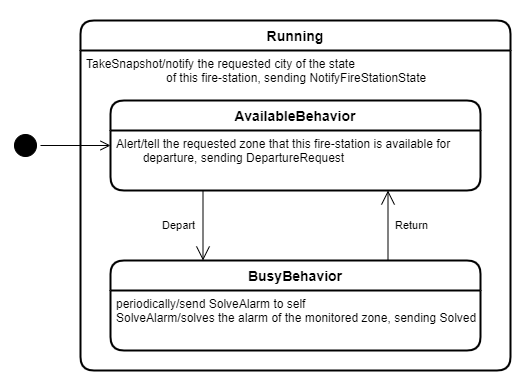

The diagram above was exported from draw.io. Its source (the exported page's mxGraphModel, read from the mxfile embedded in the PNG):
<mxGraphModel dx="462" dy="865" grid="1" gridSize="10" guides="1" tooltips="1" connect="1" arrows="1" fold="1" page="1" pageScale="1" pageWidth="850" pageHeight="1100" math="0" shadow="0">
  <root>
    <mxCell id="0" />
    <mxCell id="1" parent="0" />
    <mxCell id="9HPyWMMwUIJ_vG_HjqTs-6" value="" style="rounded=0;whiteSpace=wrap;html=1;strokeColor=none;" vertex="1" parent="1">
      <mxGeometry x="40" y="20" width="530" height="390" as="geometry" />
    </mxCell>
    <mxCell id="VZRXeRVeR7_ZdSM4Xk2A-3" value="Running" style="swimlane;childLayout=stackLayout;horizontal=1;startSize=30;horizontalStack=0;rounded=1;fontSize=14;fontStyle=1;strokeWidth=2;resizeParent=0;resizeLast=1;shadow=0;dashed=0;align=center;" parent="1" vertex="1">
      <mxGeometry x="120" y="40" width="430" height="350" as="geometry">
        <mxRectangle x="290" y="300" width="100" height="30" as="alternateBounds" />
      </mxGeometry>
    </mxCell>
    <mxCell id="VZRXeRVeR7_ZdSM4Xk2A-4" value="TakeSnapshot/notify the requested city of the state&#10;                        of this fire-station, sending NotifyFireStationState" style="align=left;strokeColor=none;fillColor=none;spacingLeft=4;fontSize=12;verticalAlign=top;resizable=0;rotatable=0;part=1;" parent="VZRXeRVeR7_ZdSM4Xk2A-3" vertex="1">
      <mxGeometry y="30" width="430" height="320" as="geometry" />
    </mxCell>
    <mxCell id="fXXeHyMfSSSQZnNen0r5-1" value="AvailableBehavior" style="swimlane;childLayout=stackLayout;horizontal=1;startSize=30;horizontalStack=0;rounded=1;fontSize=14;fontStyle=1;strokeWidth=2;resizeParent=0;resizeLast=1;shadow=0;dashed=0;align=center;" parent="1" vertex="1">
      <mxGeometry x="150" y="120" width="370" height="90" as="geometry" />
    </mxCell>
    <mxCell id="2RuXwtKXZ-BD_FSRrfup-10" value="Alert/tell the requested zone that this fire-station is available for &#10;        departure, sending DepartureRequest" style="align=left;strokeColor=none;fillColor=none;spacingLeft=4;fontSize=12;verticalAlign=top;resizable=0;rotatable=0;part=1;" parent="fXXeHyMfSSSQZnNen0r5-1" vertex="1">
      <mxGeometry y="30" width="370" height="60" as="geometry" />
    </mxCell>
    <mxCell id="fXXeHyMfSSSQZnNen0r5-4" value="" style="ellipse;html=1;shape=startState;fillColor=#000000;strokeColor=#000000;" parent="1" vertex="1">
      <mxGeometry x="50" y="150" width="30" height="30" as="geometry" />
    </mxCell>
    <mxCell id="fXXeHyMfSSSQZnNen0r5-5" value="" style="html=1;verticalAlign=bottom;endArrow=open;endSize=8;strokeColor=#000000;rounded=0;entryX=0;entryY=0.25;entryDx=0;entryDy=0;" parent="1" source="fXXeHyMfSSSQZnNen0r5-4" target="2RuXwtKXZ-BD_FSRrfup-10" edge="1">
      <mxGeometry relative="1" as="geometry">
        <mxPoint x="90" y="150" as="targetPoint" />
      </mxGeometry>
    </mxCell>
    <mxCell id="2RuXwtKXZ-BD_FSRrfup-3" value="BusyBehavior" style="swimlane;childLayout=stackLayout;horizontal=1;startSize=30;horizontalStack=0;rounded=1;fontSize=14;fontStyle=1;strokeWidth=2;resizeParent=0;resizeLast=1;shadow=0;dashed=0;align=center;" parent="1" vertex="1">
      <mxGeometry x="150" y="280" width="370" height="90" as="geometry" />
    </mxCell>
    <mxCell id="2RuXwtKXZ-BD_FSRrfup-4" value="periodically/send SolveAlarm to self&#10;SolveAlarm/solves the alarm of the monitored zone, sending Solved&#10;&#10;&#10; " style="align=left;strokeColor=none;fillColor=none;spacingLeft=4;fontSize=12;verticalAlign=top;resizable=0;rotatable=0;part=1;" parent="2RuXwtKXZ-BD_FSRrfup-3" vertex="1">
      <mxGeometry y="30" width="370" height="60" as="geometry" />
    </mxCell>
    <mxCell id="9HPyWMMwUIJ_vG_HjqTs-1" value="" style="endArrow=open;endFill=1;endSize=12;html=1;rounded=0;exitX=0.25;exitY=1;exitDx=0;exitDy=0;entryX=0.25;entryY=0;entryDx=0;entryDy=0;" edge="1" parent="1" source="2RuXwtKXZ-BD_FSRrfup-10" target="2RuXwtKXZ-BD_FSRrfup-3">
      <mxGeometry width="160" relative="1" as="geometry">
        <mxPoint x="340" y="270" as="sourcePoint" />
        <mxPoint x="500" y="270" as="targetPoint" />
      </mxGeometry>
    </mxCell>
    <mxCell id="9HPyWMMwUIJ_vG_HjqTs-2" value="Depart" style="edgeLabel;html=1;align=center;verticalAlign=middle;resizable=0;points=[];" vertex="1" connectable="0" parent="9HPyWMMwUIJ_vG_HjqTs-1">
      <mxGeometry x="-0.1574" y="-2" relative="1" as="geometry">
        <mxPoint x="-23" y="5" as="offset" />
      </mxGeometry>
    </mxCell>
    <mxCell id="9HPyWMMwUIJ_vG_HjqTs-3" value="" style="endArrow=open;endFill=1;endSize=12;html=1;rounded=0;exitX=0.75;exitY=0;exitDx=0;exitDy=0;entryX=0.75;entryY=1;entryDx=0;entryDy=0;" edge="1" parent="1" source="2RuXwtKXZ-BD_FSRrfup-3" target="2RuXwtKXZ-BD_FSRrfup-10">
      <mxGeometry width="160" relative="1" as="geometry">
        <mxPoint x="350" y="350" as="sourcePoint" />
        <mxPoint x="510" y="350" as="targetPoint" />
      </mxGeometry>
    </mxCell>
    <mxCell id="9HPyWMMwUIJ_vG_HjqTs-4" value="Return" style="edgeLabel;html=1;align=center;verticalAlign=middle;resizable=0;points=[];" vertex="1" connectable="0" parent="9HPyWMMwUIJ_vG_HjqTs-3">
      <mxGeometry x="0.0485" y="-1" relative="1" as="geometry">
        <mxPoint x="22" y="1" as="offset" />
      </mxGeometry>
    </mxCell>
  </root>
</mxGraphModel>